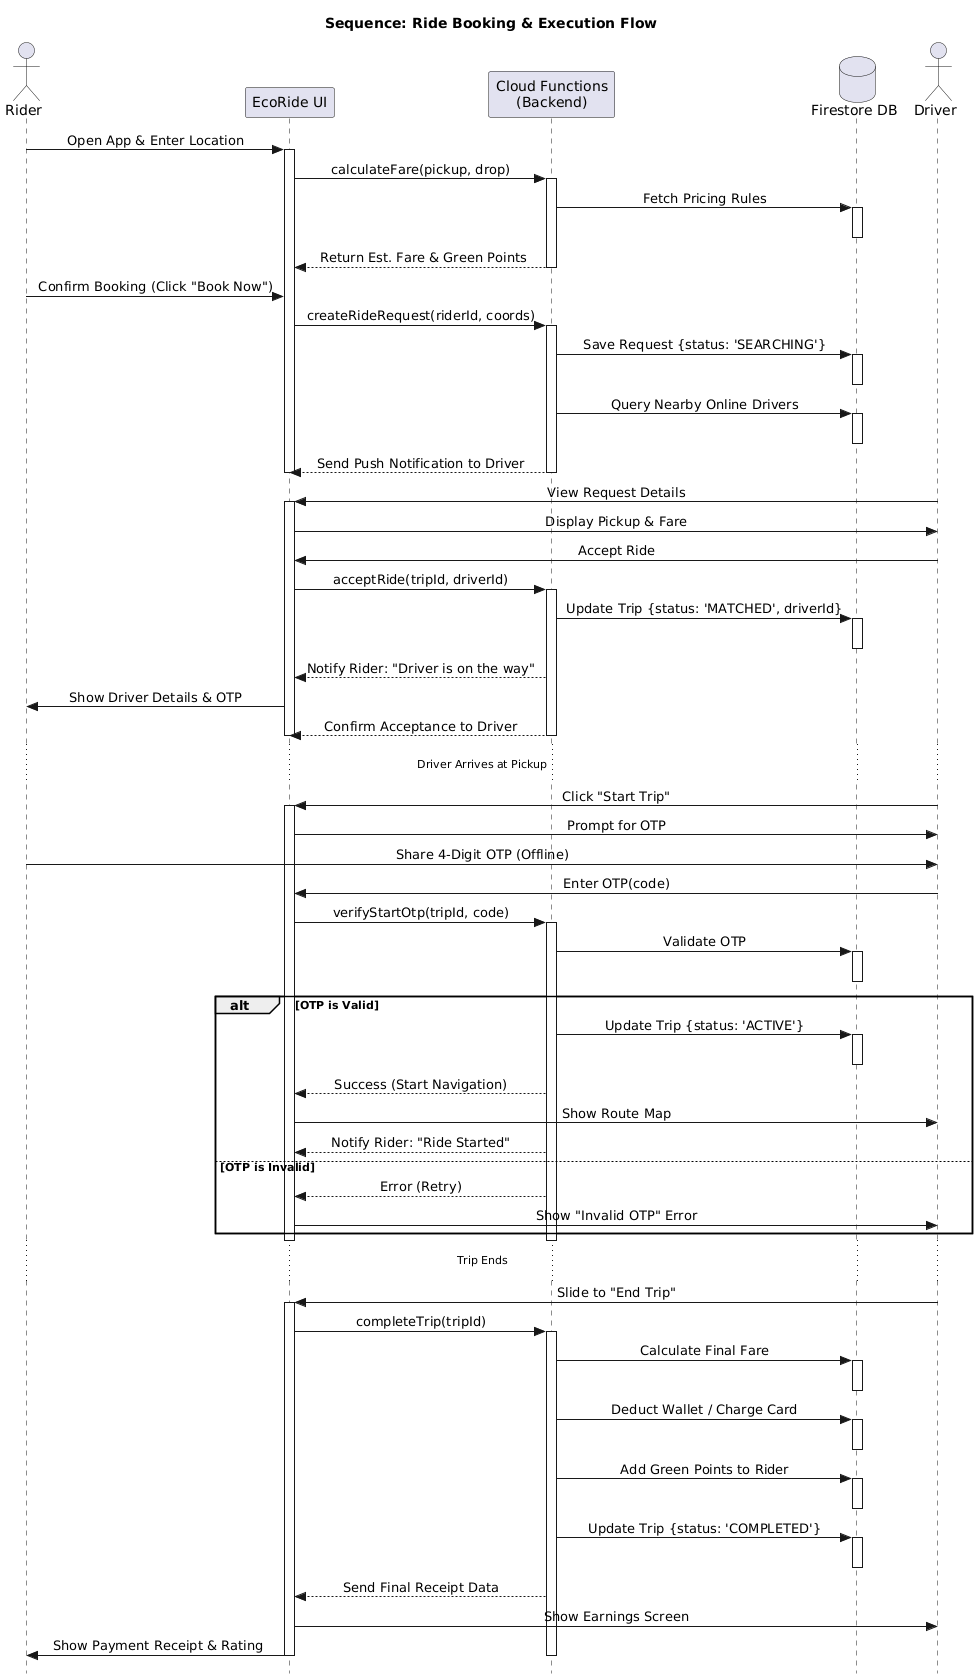

The diagram above was rendered by PlantUML. Its source (embedded in the PNG):
@startuml
' --- CONFIGURATION FOR STARUML STYLE ---
skinparam style strictuml
skinparam sequenceMessageAlign center
skinparam ParticipantPadding 20
skinparam BoxPadding 10

' --- ACTORS & LIFELINES ---
actor "Rider" as R
participant "EcoRide UI" as UI
participant "Cloud Functions\n(Backend)" as CF
database "Firestore DB" as DB
actor "Driver" as D

' --- 1. RIDE REQUEST PHASE ---
title Sequence: Ride Booking & Execution Flow

R -> UI : Open App & Enter Location
activate UI
UI -> CF : calculateFare(pickup, drop)
activate CF
    CF -> DB : Fetch Pricing Rules
    activate DB
    deactivate DB
    CF --> UI : Return Est. Fare & Green Points
deactivate CF

R -> UI : Confirm Booking (Click "Book Now")
UI -> CF : createRideRequest(riderId, coords)
activate CF
    CF -> DB : Save Request {status: 'SEARCHING'}
    activate DB
    deactivate DB
    
    ' -- MATCHING ALGORITHM --
    CF -> DB : Query Nearby Online Drivers
    activate DB
    deactivate DB
    
    CF --> UI : Send Push Notification to Driver
    deactivate UI
deactivate CF

' --- 2. DRIVER ACCEPTANCE PHASE ---
' Note: Driver interacts with the SAME UI entity, representing the Driver-side view
D -> UI : View Request Details
activate UI
UI -> D : Display Pickup & Fare
D -> UI : Accept Ride
UI -> CF : acceptRide(tripId, driverId)
activate CF
    CF -> DB : Update Trip {status: 'MATCHED', driverId}
    activate DB
    deactivate DB
    
    CF --> UI : Notify Rider: "Driver is on the way"
    UI -> R : Show Driver Details & OTP
    
    CF --> UI : Confirm Acceptance to Driver
deactivate CF
deactivate UI

' --- 3. TRIP START (OTP SECURITY) ---
... Driver Arrives at Pickup ...

D -> UI : Click "Start Trip"
activate UI
UI -> D : Prompt for OTP
R -> D : Share 4-Digit OTP (Offline)
D -> UI : Enter OTP(code)

UI -> CF : verifyStartOtp(tripId, code)
activate CF
    CF -> DB : Validate OTP
    activate DB
    deactivate DB
    
    alt OTP is Valid
        CF -> DB : Update Trip {status: 'ACTIVE'}
        activate DB
        deactivate DB
        CF --> UI : Success (Start Navigation)
        UI -> D : Show Route Map
        CF --> UI : Notify Rider: "Ride Started"
    else OTP is Invalid
        CF --> UI : Error (Retry)
        UI -> D : Show "Invalid OTP" Error
    end
deactivate CF
deactivate UI

' --- 4. TRIP COMPLETION & PAYMENT ---
... Trip Ends ...

D -> UI : Slide to "End Trip"
activate UI
UI -> CF : completeTrip(tripId)
activate CF
    CF -> DB : Calculate Final Fare
    activate DB
    deactivate DB
    
    CF -> DB : Deduct Wallet / Charge Card
    activate DB
    deactivate DB
    
    CF -> DB : Add Green Points to Rider
    activate DB
    deactivate DB
    
    CF -> DB : Update Trip {status: 'COMPLETED'}
    activate DB
    deactivate DB

    CF --> UI : Send Final Receipt Data
    UI -> D : Show Earnings Screen
    UI -> R : Show Payment Receipt & Rating
deactivate CF
deactivate UI
@enduml